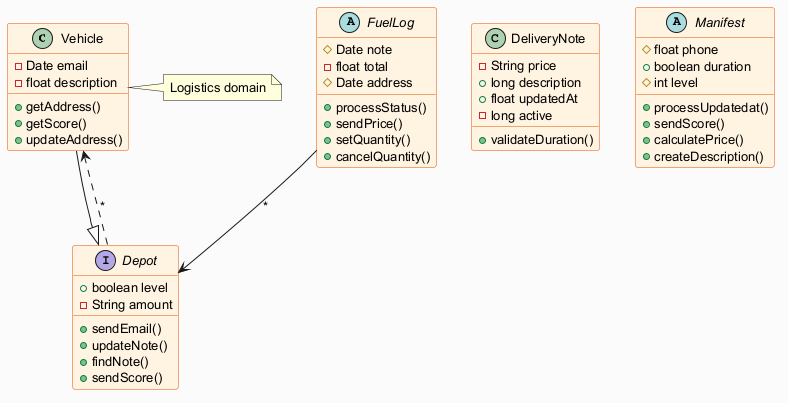

The diagram above was rendered by PlantUML. Its source (embedded in the PNG):
@startuml
skinparam backgroundColor #FAFAFA
skinparam classBackgroundColor #FFF3E0
skinparam classBorderColor #E65100
skinparam defaultFontSize 13
class Vehicle {
  -Date email
  -float description
  +getAddress()
  +getScore()
  +updateAddress()
}
abstract class FuelLog {
  #Date note
  -float total
  #Date address
  +processStatus()
  +sendPrice()
  +setQuantity()
  +cancelQuantity()
}
interface Depot {
  +boolean level
  -String amount
  +sendEmail()
  +updateNote()
  +findNote()
  +sendScore()
}
class DeliveryNote {
  -String price
  +long description
  +float updatedAt
  -long active
  +validateDuration()
}
abstract class Manifest {
  #float phone
  +boolean duration
  #int level
  +processUpdatedat()
  +sendScore()
  +calculatePrice()
  +createDescription()
}
Vehicle --|> Depot
Depot ..> Vehicle : "*"
FuelLog --> Depot : "*"
note right of Vehicle : Logistics domain
@enduml